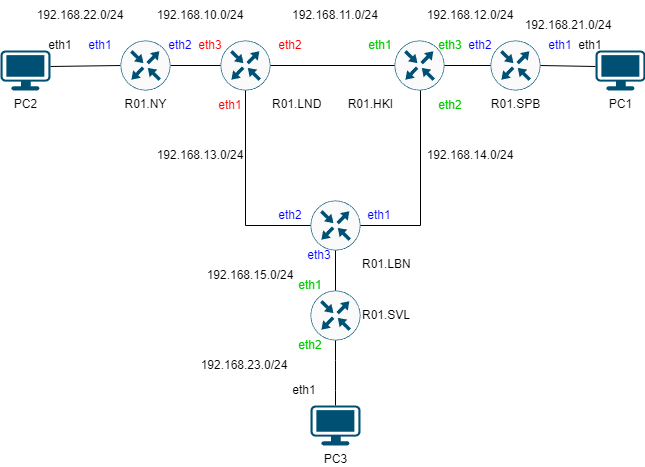

The diagram above was exported from draw.io. Its source (the exported page's mxGraphModel, read from the mxfile embedded in the PNG):
<mxGraphModel dx="795" dy="500" grid="1" gridSize="10" guides="1" tooltips="1" connect="1" arrows="1" fold="1" page="1" pageScale="1" pageWidth="827" pageHeight="1169" background="none" math="0" shadow="0">
  <root>
    <mxCell id="0" />
    <mxCell id="1" parent="0" />
    <mxCell id="WSW-yd6R3EASMy8lMP2o-2262" value="R01.LBN" style="sketch=0;points=[[0.5,0,0],[1,0.5,0],[0.5,1,0],[0,0.5,0],[0.145,0.145,0],[0.8555,0.145,0],[0.855,0.8555,0],[0.145,0.855,0]];verticalLabelPosition=bottom;html=1;verticalAlign=top;aspect=fixed;align=left;pointerEvents=1;shape=mxgraph.cisco19.rect;prIcon=router;fillColor=#FAFAFA;strokeColor=#005073;labelPosition=right;" parent="1" vertex="1">
      <mxGeometry x="330" y="300" width="50" height="50" as="geometry" />
    </mxCell>
    <mxCell id="WSW-yd6R3EASMy8lMP2o-2263" value="R01.LND" style="sketch=0;points=[[0.5,0,0],[1,0.5,0],[0.5,1,0],[0,0.5,0],[0.145,0.145,0],[0.8555,0.145,0],[0.855,0.8555,0],[0.145,0.855,0]];verticalLabelPosition=bottom;html=1;verticalAlign=top;aspect=fixed;align=left;pointerEvents=1;shape=mxgraph.cisco19.rect;prIcon=router;fillColor=#FAFAFA;strokeColor=#005073;labelPosition=right;" parent="1" vertex="1">
      <mxGeometry x="240" y="140" width="50" height="50" as="geometry" />
    </mxCell>
    <mxCell id="WSW-yd6R3EASMy8lMP2o-2264" value="" style="endArrow=none;html=1;rounded=0;exitX=1;exitY=0.4;exitDx=0;exitDy=0;exitPerimeter=0;entryX=0;entryY=0.5;entryDx=0;entryDy=0;entryPerimeter=0;" parent="1" source="ExUm1rCaUyYOM8fllbFl-12" target="ExUm1rCaUyYOM8fllbFl-7" edge="1">
      <mxGeometry width="50" height="50" relative="1" as="geometry">
        <mxPoint x="40" y="266" as="sourcePoint" />
        <mxPoint x="150" y="225" as="targetPoint" />
      </mxGeometry>
    </mxCell>
    <mxCell id="WSW-yd6R3EASMy8lMP2o-2272" value="eth1" style="text;strokeColor=none;align=center;fillColor=none;html=1;verticalAlign=middle;whiteSpace=wrap;rounded=0;" parent="1" vertex="1">
      <mxGeometry x="50" y="130" width="60" height="30" as="geometry" />
    </mxCell>
    <mxCell id="WSW-yd6R3EASMy8lMP2o-2277" value="eth1" style="text;strokeColor=none;align=center;fillColor=none;html=1;verticalAlign=middle;whiteSpace=wrap;rounded=0;fontColor=#0000FF;" parent="1" vertex="1">
      <mxGeometry x="90" y="130" width="60" height="30" as="geometry" />
    </mxCell>
    <mxCell id="WSW-yd6R3EASMy8lMP2o-2278" value="eth2" style="text;strokeColor=none;align=center;fillColor=none;html=1;verticalAlign=middle;whiteSpace=wrap;rounded=0;fontColor=#0000FF;" parent="1" vertex="1">
      <mxGeometry x="170" y="130" width="60" height="30" as="geometry" />
    </mxCell>
    <mxCell id="WSW-yd6R3EASMy8lMP2o-2280" value="eth1" style="text;strokeColor=none;align=center;fillColor=none;html=1;verticalAlign=middle;whiteSpace=wrap;rounded=0;fontColor=#00CC00;" parent="1" vertex="1">
      <mxGeometry x="370" y="130" width="60" height="30" as="geometry" />
    </mxCell>
    <mxCell id="WSW-yd6R3EASMy8lMP2o-2281" value="eth3" style="text;strokeColor=none;align=center;fillColor=none;html=1;verticalAlign=middle;whiteSpace=wrap;rounded=0;fontColor=#00CC00;" parent="1" vertex="1">
      <mxGeometry x="440" y="130" width="60" height="30" as="geometry" />
    </mxCell>
    <mxCell id="WSW-yd6R3EASMy8lMP2o-2282" value="eth2" style="text;strokeColor=none;align=center;fillColor=none;html=1;verticalAlign=middle;whiteSpace=wrap;rounded=0;fontColor=#00CC00;" parent="1" vertex="1">
      <mxGeometry x="300" y="430" width="60" height="30" as="geometry" />
    </mxCell>
    <mxCell id="1vhQomKELt-dzDv_UoML-3" value="R01.SVL" style="sketch=0;points=[[0.5,0,0],[1,0.5,0],[0.5,1,0],[0,0.5,0],[0.145,0.145,0],[0.8555,0.145,0],[0.855,0.8555,0],[0.145,0.855,0]];verticalLabelPosition=middle;html=1;verticalAlign=middle;aspect=fixed;align=left;pointerEvents=1;shape=mxgraph.cisco19.rect;prIcon=router;fillColor=#FAFAFA;strokeColor=#005073;labelPosition=right;" parent="1" vertex="1">
      <mxGeometry x="330" y="390" width="50" height="50" as="geometry" />
    </mxCell>
    <mxCell id="1vhQomKELt-dzDv_UoML-4" value="R01.HKI" style="sketch=0;points=[[0.5,0,0],[1,0.5,0],[0.5,1,0],[0,0.5,0],[0.145,0.145,0],[0.8555,0.145,0],[0.855,0.8555,0],[0.145,0.855,0]];verticalLabelPosition=bottom;html=1;verticalAlign=top;aspect=fixed;align=right;pointerEvents=1;shape=mxgraph.cisco19.rect;prIcon=router;fillColor=#FAFAFA;strokeColor=#005073;labelPosition=left;" parent="1" vertex="1">
      <mxGeometry x="414" y="140" width="50" height="50" as="geometry" />
    </mxCell>
    <mxCell id="1vhQomKELt-dzDv_UoML-15" value="" style="endArrow=none;html=1;rounded=0;entryX=0.5;entryY=1;entryDx=0;entryDy=0;entryPerimeter=0;exitX=0.5;exitY=0;exitDx=0;exitDy=0;exitPerimeter=0;" parent="1" source="ExUm1rCaUyYOM8fllbFl-1" target="1vhQomKELt-dzDv_UoML-3" edge="1">
      <mxGeometry width="50" height="50" relative="1" as="geometry">
        <mxPoint x="360" y="470" as="sourcePoint" />
        <mxPoint x="420" y="509" as="targetPoint" />
        <Array as="points">
          <mxPoint x="355" y="490" />
          <mxPoint x="355" y="460" />
        </Array>
      </mxGeometry>
    </mxCell>
    <mxCell id="1vhQomKELt-dzDv_UoML-16" value="eth2" style="text;strokeColor=none;align=center;fillColor=none;html=1;verticalAlign=middle;whiteSpace=wrap;rounded=0;fontColor=#0000FF;" parent="1" vertex="1">
      <mxGeometry x="280" y="300" width="60" height="30" as="geometry" />
    </mxCell>
    <mxCell id="1vhQomKELt-dzDv_UoML-18" value="eth2" style="text;strokeColor=none;align=center;fillColor=none;html=1;verticalAlign=middle;whiteSpace=wrap;rounded=0;fontColor=#0000FF;" parent="1" vertex="1">
      <mxGeometry x="470" y="130" width="60" height="30" as="geometry" />
    </mxCell>
    <mxCell id="1vhQomKELt-dzDv_UoML-19" value="eth1" style="text;strokeColor=none;align=center;fillColor=none;html=1;verticalAlign=middle;whiteSpace=wrap;rounded=0;fontColor=#00CC00;" parent="1" vertex="1">
      <mxGeometry x="300" y="370" width="60" height="30" as="geometry" />
    </mxCell>
    <mxCell id="1vhQomKELt-dzDv_UoML-20" value="eth2" style="text;strokeColor=none;align=center;fillColor=none;html=1;verticalAlign=middle;whiteSpace=wrap;rounded=0;fontColor=#00CC00;" parent="1" vertex="1">
      <mxGeometry x="440" y="190" width="60" height="30" as="geometry" />
    </mxCell>
    <mxCell id="1vhQomKELt-dzDv_UoML-21" value="eth2" style="text;strokeColor=none;align=center;fillColor=none;html=1;verticalAlign=middle;whiteSpace=wrap;rounded=0;fontColor=#ff0000;" parent="1" vertex="1">
      <mxGeometry x="280" y="130" width="60" height="30" as="geometry" />
    </mxCell>
    <mxCell id="1vhQomKELt-dzDv_UoML-24" value="eth1" style="text;strokeColor=none;align=center;fillColor=none;html=1;verticalAlign=middle;whiteSpace=wrap;rounded=0;fontColor=#ff0000;" parent="1" vertex="1">
      <mxGeometry x="220" y="190" width="60" height="30" as="geometry" />
    </mxCell>
    <mxCell id="1vhQomKELt-dzDv_UoML-26" value="eth3" style="text;strokeColor=none;align=center;fillColor=none;html=1;verticalAlign=middle;whiteSpace=wrap;rounded=0;fontColor=#ff0000;" parent="1" vertex="1">
      <mxGeometry x="200" y="130" width="60" height="30" as="geometry" />
    </mxCell>
    <mxCell id="1vhQomKELt-dzDv_UoML-30" value="192.168.10.0/24" style="text;strokeColor=none;align=center;fillColor=none;html=1;verticalAlign=middle;whiteSpace=wrap;rounded=0;" parent="1" vertex="1">
      <mxGeometry x="190" y="100" width="60" height="30" as="geometry" />
    </mxCell>
    <mxCell id="ExUm1rCaUyYOM8fllbFl-1" value="PC3" style="points=[[0.03,0.03,0],[0.5,0,0],[0.97,0.03,0],[1,0.4,0],[0.97,0.745,0],[0.5,1,0],[0.03,0.745,0],[0,0.4,0]];verticalLabelPosition=bottom;sketch=0;html=1;verticalAlign=top;aspect=fixed;align=center;pointerEvents=1;shape=mxgraph.cisco19.workstation;fillColor=#005073;strokeColor=none;" vertex="1" parent="1">
      <mxGeometry x="330" y="505" width="50" height="40" as="geometry" />
    </mxCell>
    <mxCell id="ExUm1rCaUyYOM8fllbFl-3" value="" style="endArrow=none;html=1;rounded=0;entryX=0;entryY=0.5;entryDx=0;entryDy=0;entryPerimeter=0;" edge="1" parent="1" source="ExUm1rCaUyYOM8fllbFl-7" target="WSW-yd6R3EASMy8lMP2o-2263">
      <mxGeometry width="50" height="50" relative="1" as="geometry">
        <mxPoint x="160" y="165" as="sourcePoint" />
        <mxPoint x="230" y="170" as="targetPoint" />
      </mxGeometry>
    </mxCell>
    <mxCell id="ExUm1rCaUyYOM8fllbFl-4" value="" style="endArrow=none;html=1;rounded=0;entryX=0.5;entryY=1;entryDx=0;entryDy=0;entryPerimeter=0;exitX=0.5;exitY=0;exitDx=0;exitDy=0;exitPerimeter=0;" edge="1" parent="1" source="1vhQomKELt-dzDv_UoML-3" target="WSW-yd6R3EASMy8lMP2o-2262">
      <mxGeometry width="50" height="50" relative="1" as="geometry">
        <mxPoint x="220" y="390" as="sourcePoint" />
        <mxPoint x="330" y="349" as="targetPoint" />
      </mxGeometry>
    </mxCell>
    <mxCell id="ExUm1rCaUyYOM8fllbFl-7" value="R01.NY" style="sketch=0;points=[[0.5,0,0],[1,0.5,0],[0.5,1,0],[0,0.5,0],[0.145,0.145,0],[0.8555,0.145,0],[0.855,0.8555,0],[0.145,0.855,0]];verticalLabelPosition=bottom;html=1;verticalAlign=top;aspect=fixed;align=center;pointerEvents=1;shape=mxgraph.cisco19.rect;prIcon=router;fillColor=#FAFAFA;strokeColor=#005073;labelPosition=center;" vertex="1" parent="1">
      <mxGeometry x="140" y="140" width="50" height="50" as="geometry" />
    </mxCell>
    <mxCell id="ExUm1rCaUyYOM8fllbFl-8" value="R01.SPB" style="sketch=0;points=[[0.5,0,0],[1,0.5,0],[0.5,1,0],[0,0.5,0],[0.145,0.145,0],[0.8555,0.145,0],[0.855,0.8555,0],[0.145,0.855,0]];verticalLabelPosition=bottom;html=1;verticalAlign=top;aspect=fixed;align=center;pointerEvents=1;shape=mxgraph.cisco19.rect;prIcon=router;fillColor=#FAFAFA;strokeColor=#005073;labelPosition=center;" vertex="1" parent="1">
      <mxGeometry x="510" y="140" width="50" height="50" as="geometry" />
    </mxCell>
    <mxCell id="ExUm1rCaUyYOM8fllbFl-9" value="" style="endArrow=none;html=1;rounded=0;exitX=1;exitY=0.5;exitDx=0;exitDy=0;exitPerimeter=0;entryX=0;entryY=0.5;entryDx=0;entryDy=0;entryPerimeter=0;" edge="1" parent="1" source="1vhQomKELt-dzDv_UoML-4" target="ExUm1rCaUyYOM8fllbFl-8">
      <mxGeometry width="50" height="50" relative="1" as="geometry">
        <mxPoint x="470" y="311" as="sourcePoint" />
        <mxPoint x="580" y="270" as="targetPoint" />
      </mxGeometry>
    </mxCell>
    <mxCell id="ExUm1rCaUyYOM8fllbFl-10" value="" style="endArrow=none;html=1;rounded=0;exitX=1;exitY=0.5;exitDx=0;exitDy=0;exitPerimeter=0;entryX=0;entryY=0.5;entryDx=0;entryDy=0;entryPerimeter=0;" edge="1" parent="1" source="WSW-yd6R3EASMy8lMP2o-2263" target="1vhQomKELt-dzDv_UoML-4">
      <mxGeometry width="50" height="50" relative="1" as="geometry">
        <mxPoint x="290" y="121" as="sourcePoint" />
        <mxPoint x="400" y="80" as="targetPoint" />
      </mxGeometry>
    </mxCell>
    <mxCell id="ExUm1rCaUyYOM8fllbFl-11" value="" style="endArrow=none;html=1;rounded=0;exitX=1;exitY=0.5;exitDx=0;exitDy=0;exitPerimeter=0;entryX=0;entryY=0.4;entryDx=0;entryDy=0;entryPerimeter=0;" edge="1" parent="1" source="ExUm1rCaUyYOM8fllbFl-8" target="ExUm1rCaUyYOM8fllbFl-13">
      <mxGeometry width="50" height="50" relative="1" as="geometry">
        <mxPoint x="610" y="211" as="sourcePoint" />
        <mxPoint x="660" y="165" as="targetPoint" />
      </mxGeometry>
    </mxCell>
    <mxCell id="ExUm1rCaUyYOM8fllbFl-12" value="PC2" style="points=[[0.03,0.03,0],[0.5,0,0],[0.97,0.03,0],[1,0.4,0],[0.97,0.745,0],[0.5,1,0],[0.03,0.745,0],[0,0.4,0]];verticalLabelPosition=bottom;sketch=0;html=1;verticalAlign=top;aspect=fixed;align=center;pointerEvents=1;shape=mxgraph.cisco19.workstation;fillColor=#005073;strokeColor=none;" vertex="1" parent="1">
      <mxGeometry x="20" y="150" width="50" height="40" as="geometry" />
    </mxCell>
    <mxCell id="ExUm1rCaUyYOM8fllbFl-13" value="PC1" style="points=[[0.03,0.03,0],[0.5,0,0],[0.97,0.03,0],[1,0.4,0],[0.97,0.745,0],[0.5,1,0],[0.03,0.745,0],[0,0.4,0]];verticalLabelPosition=bottom;sketch=0;html=1;verticalAlign=top;aspect=fixed;align=center;pointerEvents=1;shape=mxgraph.cisco19.workstation;fillColor=#005073;strokeColor=none;" vertex="1" parent="1">
      <mxGeometry x="615" y="150" width="50" height="40" as="geometry" />
    </mxCell>
    <mxCell id="ExUm1rCaUyYOM8fllbFl-16" value="eth1" style="text;strokeColor=none;align=center;fillColor=none;html=1;verticalAlign=middle;whiteSpace=wrap;rounded=0;" vertex="1" parent="1">
      <mxGeometry x="294" y="475" width="60" height="30" as="geometry" />
    </mxCell>
    <mxCell id="ExUm1rCaUyYOM8fllbFl-17" value="eth1" style="text;strokeColor=none;align=center;fillColor=none;html=1;verticalAlign=middle;whiteSpace=wrap;rounded=0;" vertex="1" parent="1">
      <mxGeometry x="580" y="130" width="60" height="30" as="geometry" />
    </mxCell>
    <mxCell id="ExUm1rCaUyYOM8fllbFl-21" value="eth1" style="text;strokeColor=none;align=center;fillColor=none;html=1;verticalAlign=middle;whiteSpace=wrap;rounded=0;fontColor=#0000FF;" vertex="1" parent="1">
      <mxGeometry x="550" y="130" width="60" height="30" as="geometry" />
    </mxCell>
    <mxCell id="ExUm1rCaUyYOM8fllbFl-23" value="eth3" style="text;strokeColor=none;align=center;fillColor=none;html=1;verticalAlign=middle;whiteSpace=wrap;rounded=0;fontColor=#0000FF;" vertex="1" parent="1">
      <mxGeometry x="309" y="340" width="60" height="30" as="geometry" />
    </mxCell>
    <mxCell id="ExUm1rCaUyYOM8fllbFl-24" value="eth1" style="text;strokeColor=none;align=center;fillColor=none;html=1;verticalAlign=middle;whiteSpace=wrap;rounded=0;fontColor=#0000FF;" vertex="1" parent="1">
      <mxGeometry x="369" y="300" width="60" height="30" as="geometry" />
    </mxCell>
    <mxCell id="ExUm1rCaUyYOM8fllbFl-25" value="" style="endArrow=none;html=1;rounded=0;exitX=0.75;exitY=0;exitDx=0;exitDy=0;entryX=0;entryY=0.5;entryDx=0;entryDy=0;entryPerimeter=0;" edge="1" parent="1" source="1vhQomKELt-dzDv_UoML-24" target="WSW-yd6R3EASMy8lMP2o-2262">
      <mxGeometry width="50" height="50" relative="1" as="geometry">
        <mxPoint x="200" y="280" as="sourcePoint" />
        <mxPoint x="324" y="280" as="targetPoint" />
        <Array as="points">
          <mxPoint x="265" y="325" />
        </Array>
      </mxGeometry>
    </mxCell>
    <mxCell id="ExUm1rCaUyYOM8fllbFl-26" value="" style="endArrow=none;html=1;rounded=0;exitX=1;exitY=0.5;exitDx=0;exitDy=0;exitPerimeter=0;entryX=0;entryY=0;entryDx=0;entryDy=0;" edge="1" parent="1" source="WSW-yd6R3EASMy8lMP2o-2262" target="1vhQomKELt-dzDv_UoML-20">
      <mxGeometry width="50" height="50" relative="1" as="geometry">
        <mxPoint x="400" y="324.5" as="sourcePoint" />
        <mxPoint x="524" y="324.5" as="targetPoint" />
        <Array as="points">
          <mxPoint x="440" y="325" />
        </Array>
      </mxGeometry>
    </mxCell>
    <mxCell id="ExUm1rCaUyYOM8fllbFl-30" value="192.168.11.0/24" style="text;strokeColor=none;align=center;fillColor=none;html=1;verticalAlign=middle;whiteSpace=wrap;rounded=0;" vertex="1" parent="1">
      <mxGeometry x="325" y="100" width="60" height="30" as="geometry" />
    </mxCell>
    <mxCell id="ExUm1rCaUyYOM8fllbFl-31" value="192.168.12.0/24" style="text;strokeColor=none;align=center;fillColor=none;html=1;verticalAlign=middle;whiteSpace=wrap;rounded=0;" vertex="1" parent="1">
      <mxGeometry x="460" y="100" width="60" height="30" as="geometry" />
    </mxCell>
    <mxCell id="ExUm1rCaUyYOM8fllbFl-32" value="192.168.13.0/24" style="text;strokeColor=none;align=center;fillColor=none;html=1;verticalAlign=middle;whiteSpace=wrap;rounded=0;" vertex="1" parent="1">
      <mxGeometry x="190" y="240" width="60" height="30" as="geometry" />
    </mxCell>
    <mxCell id="ExUm1rCaUyYOM8fllbFl-33" value="192.168.14.0/24" style="text;strokeColor=none;align=center;fillColor=none;html=1;verticalAlign=middle;whiteSpace=wrap;rounded=0;" vertex="1" parent="1">
      <mxGeometry x="460" y="240" width="60" height="30" as="geometry" />
    </mxCell>
    <mxCell id="ExUm1rCaUyYOM8fllbFl-34" value="192.168.15.0/24" style="text;strokeColor=none;align=center;fillColor=none;html=1;verticalAlign=middle;whiteSpace=wrap;rounded=0;" vertex="1" parent="1">
      <mxGeometry x="240" y="360" width="60" height="30" as="geometry" />
    </mxCell>
    <mxCell id="ExUm1rCaUyYOM8fllbFl-35" value="192.168.22.0/24" style="text;strokeColor=none;align=center;fillColor=none;html=1;verticalAlign=middle;whiteSpace=wrap;rounded=0;" vertex="1" parent="1">
      <mxGeometry x="70" y="100" width="60" height="30" as="geometry" />
    </mxCell>
    <mxCell id="ExUm1rCaUyYOM8fllbFl-36" value="192.168.21.0/24" style="text;strokeColor=none;align=center;fillColor=none;html=1;verticalAlign=middle;whiteSpace=wrap;rounded=0;" vertex="1" parent="1">
      <mxGeometry x="558" y="110" width="60" height="30" as="geometry" />
    </mxCell>
    <mxCell id="ExUm1rCaUyYOM8fllbFl-37" value="192.168.23.0/24" style="text;strokeColor=none;align=center;fillColor=none;html=1;verticalAlign=middle;whiteSpace=wrap;rounded=0;" vertex="1" parent="1">
      <mxGeometry x="234" y="450" width="60" height="30" as="geometry" />
    </mxCell>
  </root>
</mxGraphModel>